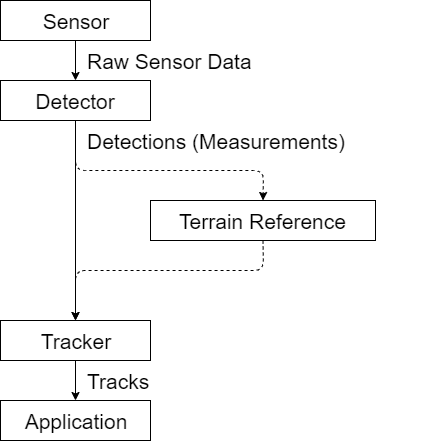

The diagram above was exported from draw.io. Its source (the exported page's mxGraphModel, read from the mxfile embedded in the PNG):
<mxGraphModel dx="1422" dy="745" grid="1" gridSize="10" guides="1" tooltips="1" connect="1" arrows="1" fold="1" page="1" pageScale="1" pageWidth="1000" pageHeight="600" math="0" shadow="0">
  <root>
    <mxCell id="0" />
    <mxCell id="1" parent="0" />
    <mxCell id="2" value="&lt;font style=&quot;font-size: 21px;&quot;&gt;Sensor&lt;/font&gt;" style="rounded=0;whiteSpace=wrap;html=1;fontStyle=0;strokeWidth=1;fontSize=21;" vertex="1" parent="1">
      <mxGeometry x="25" y="30" width="150" height="40" as="geometry" />
    </mxCell>
    <mxCell id="3" value="&lt;font style=&quot;font-size: 21px;&quot;&gt;Detector&lt;/font&gt;" style="rounded=0;whiteSpace=wrap;html=1;fontStyle=0;strokeWidth=1;fontSize=21;" vertex="1" parent="1">
      <mxGeometry x="25" y="110" width="150" height="40" as="geometry" />
    </mxCell>
    <mxCell id="4" value="&lt;font style=&quot;font-size: 21px;&quot;&gt;Terrain Reference&lt;/font&gt;" style="rounded=0;whiteSpace=wrap;html=1;fontStyle=0;strokeWidth=1;fontSize=21;" vertex="1" parent="1">
      <mxGeometry x="175" y="230" width="225" height="40" as="geometry" />
    </mxCell>
    <mxCell id="5" value="" style="endArrow=classic;html=1;exitX=0.5;exitY=1;exitDx=0;exitDy=0;strokeWidth=1;" edge="1" source="2" parent="1">
      <mxGeometry width="50" height="50" relative="1" as="geometry">
        <mxPoint x="40" y="270" as="sourcePoint" />
        <mxPoint x="100" y="110" as="targetPoint" />
      </mxGeometry>
    </mxCell>
    <mxCell id="6" value="&lt;font style=&quot;font-size: 21px;&quot;&gt;Raw Sensor Data&lt;/font&gt;" style="text;html=1;strokeColor=none;fillColor=none;align=left;verticalAlign=middle;whiteSpace=wrap;rounded=0;fontSize=21;" vertex="1" parent="1">
      <mxGeometry x="110" y="80" width="340" height="20" as="geometry" />
    </mxCell>
    <mxCell id="7" value="&lt;font style=&quot;font-size: 21px;&quot;&gt;Tracker&lt;/font&gt;" style="rounded=0;whiteSpace=wrap;html=1;fontStyle=0;strokeWidth=1;fontSize=21;" vertex="1" parent="1">
      <mxGeometry x="25" y="350" width="150" height="40" as="geometry" />
    </mxCell>
    <mxCell id="8" value="" style="endArrow=classic;html=1;exitX=0.5;exitY=1;exitDx=0;exitDy=0;entryX=0.5;entryY=0;entryDx=0;entryDy=0;strokeWidth=1;" edge="1" source="3" target="7" parent="1">
      <mxGeometry width="50" height="50" relative="1" as="geometry">
        <mxPoint x="40" y="380" as="sourcePoint" />
        <mxPoint x="90" y="330" as="targetPoint" />
      </mxGeometry>
    </mxCell>
    <mxCell id="9" value="&lt;font style=&quot;font-size: 21px;&quot;&gt;Detections (Measurements)&lt;/font&gt;" style="text;html=1;strokeColor=none;fillColor=none;align=left;verticalAlign=middle;whiteSpace=wrap;rounded=0;fontSize=21;" vertex="1" parent="1">
      <mxGeometry x="110" y="160" width="340" height="20" as="geometry" />
    </mxCell>
    <mxCell id="10" value="" style="endArrow=classic;html=1;exitX=0.5;exitY=1;exitDx=0;exitDy=0;entryX=0.5;entryY=0;entryDx=0;entryDy=0;strokeWidth=1;dashed=1;" edge="1" source="3" target="4" parent="1">
      <mxGeometry width="50" height="50" relative="1" as="geometry">
        <mxPoint x="30" y="410" as="sourcePoint" />
        <mxPoint x="80" y="360" as="targetPoint" />
        <Array as="points">
          <mxPoint x="100" y="200" />
          <mxPoint x="288" y="200" />
        </Array>
      </mxGeometry>
    </mxCell>
    <mxCell id="11" value="" style="endArrow=classic;html=1;dashed=1;strokeWidth=1;exitX=0.5;exitY=1;exitDx=0;exitDy=0;entryX=0.5;entryY=0;entryDx=0;entryDy=0;" edge="1" source="4" target="7" parent="1">
      <mxGeometry width="50" height="50" relative="1" as="geometry">
        <mxPoint x="30" y="420" as="sourcePoint" />
        <mxPoint x="80" y="370" as="targetPoint" />
        <Array as="points">
          <mxPoint x="288" y="300" />
          <mxPoint x="100" y="300" />
        </Array>
      </mxGeometry>
    </mxCell>
    <mxCell id="12" value="&lt;font style=&quot;font-size: 21px;&quot;&gt;Application&lt;/font&gt;" style="rounded=0;whiteSpace=wrap;html=1;fontStyle=0;strokeWidth=1;fontSize=21;" vertex="1" parent="1">
      <mxGeometry x="25" y="430" width="150" height="40" as="geometry" />
    </mxCell>
    <mxCell id="13" value="" style="endArrow=classic;html=1;strokeWidth=1;exitX=0.5;exitY=1;exitDx=0;exitDy=0;entryX=0.5;entryY=0;entryDx=0;entryDy=0;" edge="1" source="7" target="12" parent="1">
      <mxGeometry width="50" height="50" relative="1" as="geometry">
        <mxPoint x="220" y="420" as="sourcePoint" />
        <mxPoint x="200" y="410" as="targetPoint" />
      </mxGeometry>
    </mxCell>
    <mxCell id="14" value="&lt;font style=&quot;font-size: 21px;&quot;&gt;Tracks&lt;/font&gt;" style="text;html=1;strokeColor=none;fillColor=none;align=left;verticalAlign=middle;whiteSpace=wrap;rounded=0;fontSize=21;" vertex="1" parent="1">
      <mxGeometry x="110" y="400" width="340" height="20" as="geometry" />
    </mxCell>
  </root>
</mxGraphModel>